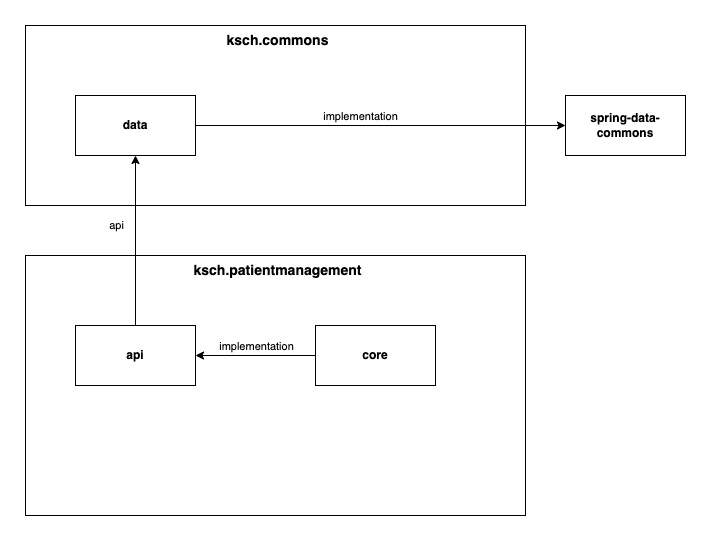

The diagram above was exported from draw.io. Its source (the exported page's mxGraphModel, read from the mxfile embedded in the PNG):
<mxGraphModel dx="1434" dy="854" grid="1" gridSize="10" guides="1" tooltips="1" connect="1" arrows="1" fold="1" page="1" pageScale="1" pageWidth="827" pageHeight="1169" math="0" shadow="0">
  <root>
    <mxCell id="0" />
    <mxCell id="1" parent="0" />
    <mxCell id="QuSLitA5PdBHhPOCg3-z-5" value="" style="fontStyle=1;align=right;verticalAlign=top;childLayout=stackLayout;horizontal=1;horizontalStack=0;resizeParent=1;resizeParentMax=0;resizeLast=0;marginBottom=0;allowArrows=0;connectable=0;strokeColor=#000000;strokeWidth=1;fontSize=12;fillColor=default;shadow=0;dropTarget=0;" vertex="1" parent="1">
      <mxGeometry x="230" y="430" width="500" height="260" as="geometry" />
    </mxCell>
    <mxCell id="QuSLitA5PdBHhPOCg3-z-6" value="ksch.patientmanagement" style="html=1;align=center;spacingLeft=4;verticalAlign=middle;strokeColor=none;fillColor=none;fontStyle=1;strokeWidth=1;fontSize=14;" vertex="1" parent="QuSLitA5PdBHhPOCg3-z-5">
      <mxGeometry width="500" height="30" as="geometry" />
    </mxCell>
    <mxCell id="QuSLitA5PdBHhPOCg3-z-7" value="" style="shape=component;jettyWidth=8;jettyHeight=4;fontSize=14;fillColor=default;strokeColor=none;strokeWidth=1;" vertex="1" parent="QuSLitA5PdBHhPOCg3-z-6">
      <mxGeometry x="1" width="5" relative="1" as="geometry">
        <mxPoint x="-7" y="7" as="offset" />
      </mxGeometry>
    </mxCell>
    <mxCell id="QuSLitA5PdBHhPOCg3-z-8" value="" style="swimlane;swimlaneBody=1;swimlaneHead=1;horizontal=1;swimlaneLine=0;collapsible=0;fontStyle=0;strokeColor=none;strokeWidth=1;fontSize=12;fillColor=none;" vertex="1" parent="QuSLitA5PdBHhPOCg3-z-5">
      <mxGeometry y="30" width="500" height="230" as="geometry" />
    </mxCell>
    <mxCell id="QuSLitA5PdBHhPOCg3-z-9" value="api" style="rounded=0;whiteSpace=wrap;html=1;fontStyle=1" vertex="1" parent="QuSLitA5PdBHhPOCg3-z-8">
      <mxGeometry x="50" y="40" width="120" height="60" as="geometry" />
    </mxCell>
    <mxCell id="QuSLitA5PdBHhPOCg3-z-12" value="core" style="rounded=0;whiteSpace=wrap;html=1;fontStyle=1" vertex="1" parent="QuSLitA5PdBHhPOCg3-z-8">
      <mxGeometry x="290" y="40" width="120" height="60" as="geometry" />
    </mxCell>
    <mxCell id="QuSLitA5PdBHhPOCg3-z-13" value="" style="endArrow=classic;html=1;rounded=0;" edge="1" parent="QuSLitA5PdBHhPOCg3-z-8" source="QuSLitA5PdBHhPOCg3-z-12" target="QuSLitA5PdBHhPOCg3-z-9">
      <mxGeometry width="50" height="50" relative="1" as="geometry">
        <mxPoint x="-250" y="149.9999999999999" as="sourcePoint" />
        <mxPoint x="-200" y="99.99999999999989" as="targetPoint" />
      </mxGeometry>
    </mxCell>
    <mxCell id="QuSLitA5PdBHhPOCg3-z-14" value="implementation" style="edgeLabel;html=1;align=center;verticalAlign=middle;resizable=0;points=[];" vertex="1" connectable="0" parent="QuSLitA5PdBHhPOCg3-z-13">
      <mxGeometry x="-0.2571" y="-2" relative="1" as="geometry">
        <mxPoint x="-15" y="-8" as="offset" />
      </mxGeometry>
    </mxCell>
    <mxCell id="QuSLitA5PdBHhPOCg3-z-15" value="" style="fontStyle=1;align=right;verticalAlign=top;childLayout=stackLayout;horizontal=1;horizontalStack=0;resizeParent=1;resizeParentMax=0;resizeLast=0;marginBottom=0;allowArrows=0;connectable=0;strokeColor=#000000;strokeWidth=1;fontSize=12;fillColor=default;shadow=0;dropTarget=0;" vertex="1" parent="1">
      <mxGeometry x="230" y="200" width="500" height="180" as="geometry" />
    </mxCell>
    <mxCell id="QuSLitA5PdBHhPOCg3-z-16" value="ksch.commons" style="html=1;align=center;spacingLeft=4;verticalAlign=middle;strokeColor=none;fillColor=none;fontStyle=1;strokeWidth=1;fontSize=14;" vertex="1" parent="QuSLitA5PdBHhPOCg3-z-15">
      <mxGeometry width="500" height="30" as="geometry" />
    </mxCell>
    <mxCell id="QuSLitA5PdBHhPOCg3-z-17" value="" style="shape=component;jettyWidth=8;jettyHeight=4;fontSize=14;fillColor=default;strokeColor=none;strokeWidth=1;" vertex="1" parent="QuSLitA5PdBHhPOCg3-z-16">
      <mxGeometry x="1" width="5" relative="1" as="geometry">
        <mxPoint x="-7" y="7" as="offset" />
      </mxGeometry>
    </mxCell>
    <mxCell id="QuSLitA5PdBHhPOCg3-z-18" value="" style="swimlane;swimlaneBody=1;swimlaneHead=1;horizontal=1;swimlaneLine=0;collapsible=0;fontStyle=0;strokeColor=none;strokeWidth=1;fontSize=12;fillColor=none;" vertex="1" parent="QuSLitA5PdBHhPOCg3-z-15">
      <mxGeometry y="30" width="500" height="150" as="geometry" />
    </mxCell>
    <mxCell id="QuSLitA5PdBHhPOCg3-z-1" value="data" style="rounded=0;whiteSpace=wrap;html=1;fontStyle=1" vertex="1" parent="QuSLitA5PdBHhPOCg3-z-18">
      <mxGeometry x="50" y="40" width="120" height="60" as="geometry" />
    </mxCell>
    <mxCell id="QuSLitA5PdBHhPOCg3-z-2" value="spring-data-commons" style="rounded=0;whiteSpace=wrap;html=1;fontStyle=1" vertex="1" parent="1">
      <mxGeometry x="770" y="270" width="120" height="60" as="geometry" />
    </mxCell>
    <mxCell id="QuSLitA5PdBHhPOCg3-z-3" value="" style="endArrow=classic;html=1;rounded=0;" edge="1" parent="1" source="QuSLitA5PdBHhPOCg3-z-1" target="QuSLitA5PdBHhPOCg3-z-2">
      <mxGeometry width="50" height="50" relative="1" as="geometry">
        <mxPoint x="400" y="299.9999999999999" as="sourcePoint" />
        <mxPoint x="450" y="249.9999999999999" as="targetPoint" />
      </mxGeometry>
    </mxCell>
    <mxCell id="QuSLitA5PdBHhPOCg3-z-4" value="implementation" style="edgeLabel;html=1;align=center;verticalAlign=middle;resizable=0;points=[];" vertex="1" connectable="0" parent="QuSLitA5PdBHhPOCg3-z-3">
      <mxGeometry x="-0.2261" relative="1" as="geometry">
        <mxPoint x="21" y="-10" as="offset" />
      </mxGeometry>
    </mxCell>
    <mxCell id="QuSLitA5PdBHhPOCg3-z-10" value="" style="endArrow=classic;html=1;rounded=0;" edge="1" parent="1" source="QuSLitA5PdBHhPOCg3-z-9" target="QuSLitA5PdBHhPOCg3-z-1">
      <mxGeometry width="50" height="50" relative="1" as="geometry">
        <mxPoint x="30" y="339.9999999999999" as="sourcePoint" />
        <mxPoint x="80" y="289.9999999999999" as="targetPoint" />
      </mxGeometry>
    </mxCell>
    <mxCell id="QuSLitA5PdBHhPOCg3-z-11" value="api" style="edgeLabel;html=1;align=center;verticalAlign=middle;resizable=0;points=[];" vertex="1" connectable="0" parent="QuSLitA5PdBHhPOCg3-z-10">
      <mxGeometry x="0.1917" y="2" relative="1" as="geometry">
        <mxPoint x="-18" as="offset" />
      </mxGeometry>
    </mxCell>
  </root>
</mxGraphModel>